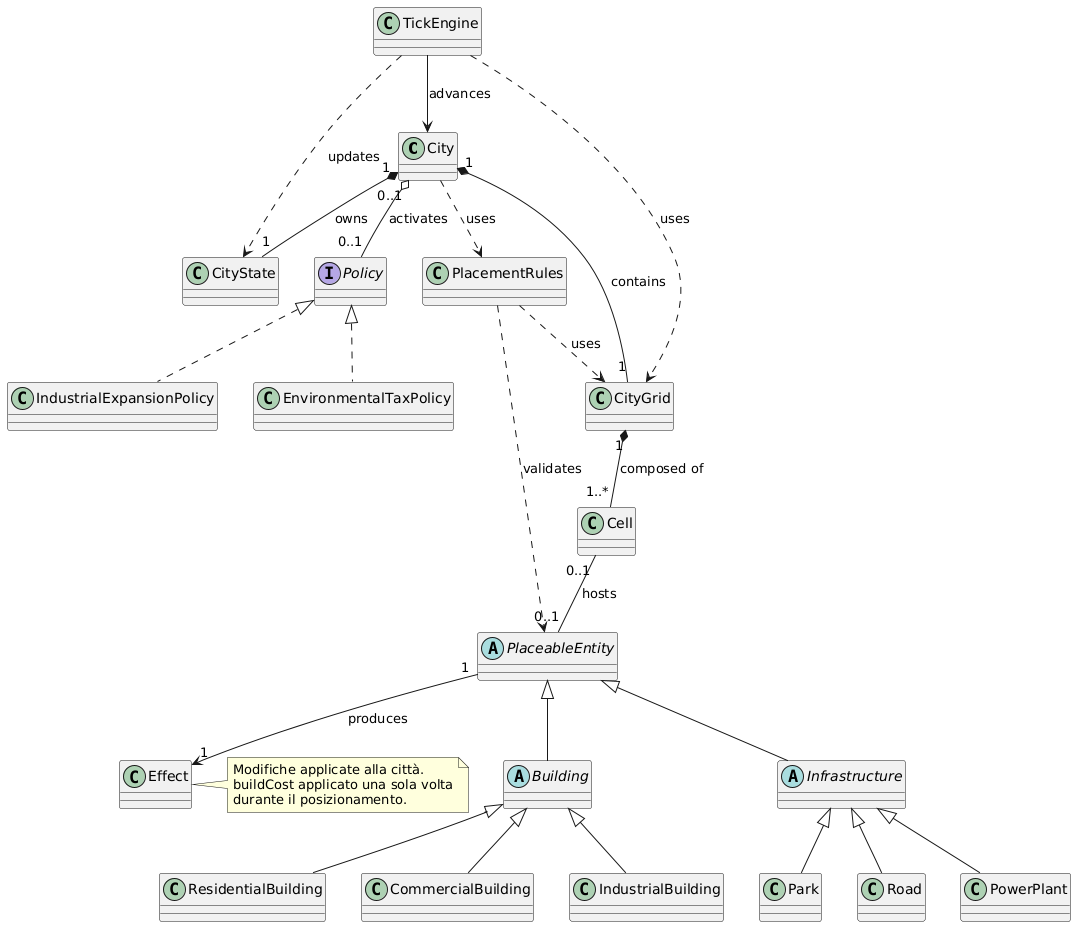

The diagram above was rendered by PlantUML. Its source (embedded in the PNG):
@startuml
' DOMAIN MODEL

class City 
class CityGrid 
class Cell 
class CityState
abstract class PlaceableEntity
abstract class Building
abstract class Infrastructure
class ResidentialBuilding
class CommercialBuilding
class IndustrialBuilding
class Park
class Road
class PowerPlant
class Effect 
interface Policy
class EnvironmentalTaxPolicy
class IndustrialExpansionPolicy
class PlacementRules   
class TickEngine 

' ======================
' Structural Relations
' ======================

City "1" *-- "1" CityGrid : contains
City "1" *-- "1" CityState : owns
City "0..1" o-- "0..1" Policy : activates


CityGrid "1" *-- "1..*" Cell : composed of
Cell "0..1" -- "0..1" PlaceableEntity : hosts
PlaceableEntity "1" --> "1" Effect : produces

' ======================
' Inheritance
' ======================

PlaceableEntity <|-- Building
PlaceableEntity <|-- Infrastructure

Building <|-- ResidentialBuilding
Building <|-- IndustrialBuilding
Building <|-- CommercialBuilding

Infrastructure <|-- PowerPlant
Infrastructure <|-- Park
Infrastructure <|-- Road

Policy <|.. EnvironmentalTaxPolicy
Policy <|.. IndustrialExpansionPolicy

City ..> PlacementRules : uses

TickEngine --> City : advances
TickEngine ..> CityGrid : uses
TickEngine ..> CityState : updates
PlacementRules ..> CityGrid : uses
PlacementRules ..> PlaceableEntity : validates


note right of Effect
Modifiche applicate alla città.
buildCost applicato una sola volta
durante il posizionamento.
end note
@enduml